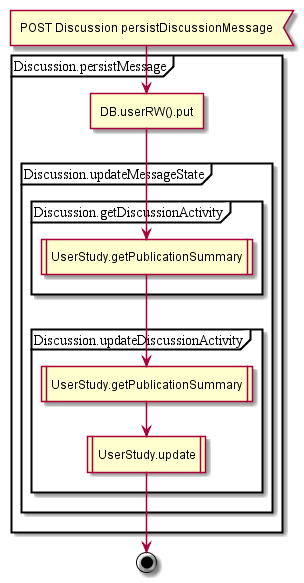

The diagram above was rendered by PlantUML. Its source (embedded in the PNG):
@startuml
:POST Discussion persistDiscussionMessage<
partition Discussion.persistMessage {
:DB.userRW().put]
partition Discussion.updateMessageState {

partition Discussion.getDiscussionActivity {
:UserStudy.getPublicationSummary|
}
partition Discussion.updateDiscussionActivity {
:UserStudy.getPublicationSummary|
:UserStudy.update|
}

}
}
stop
@enduml